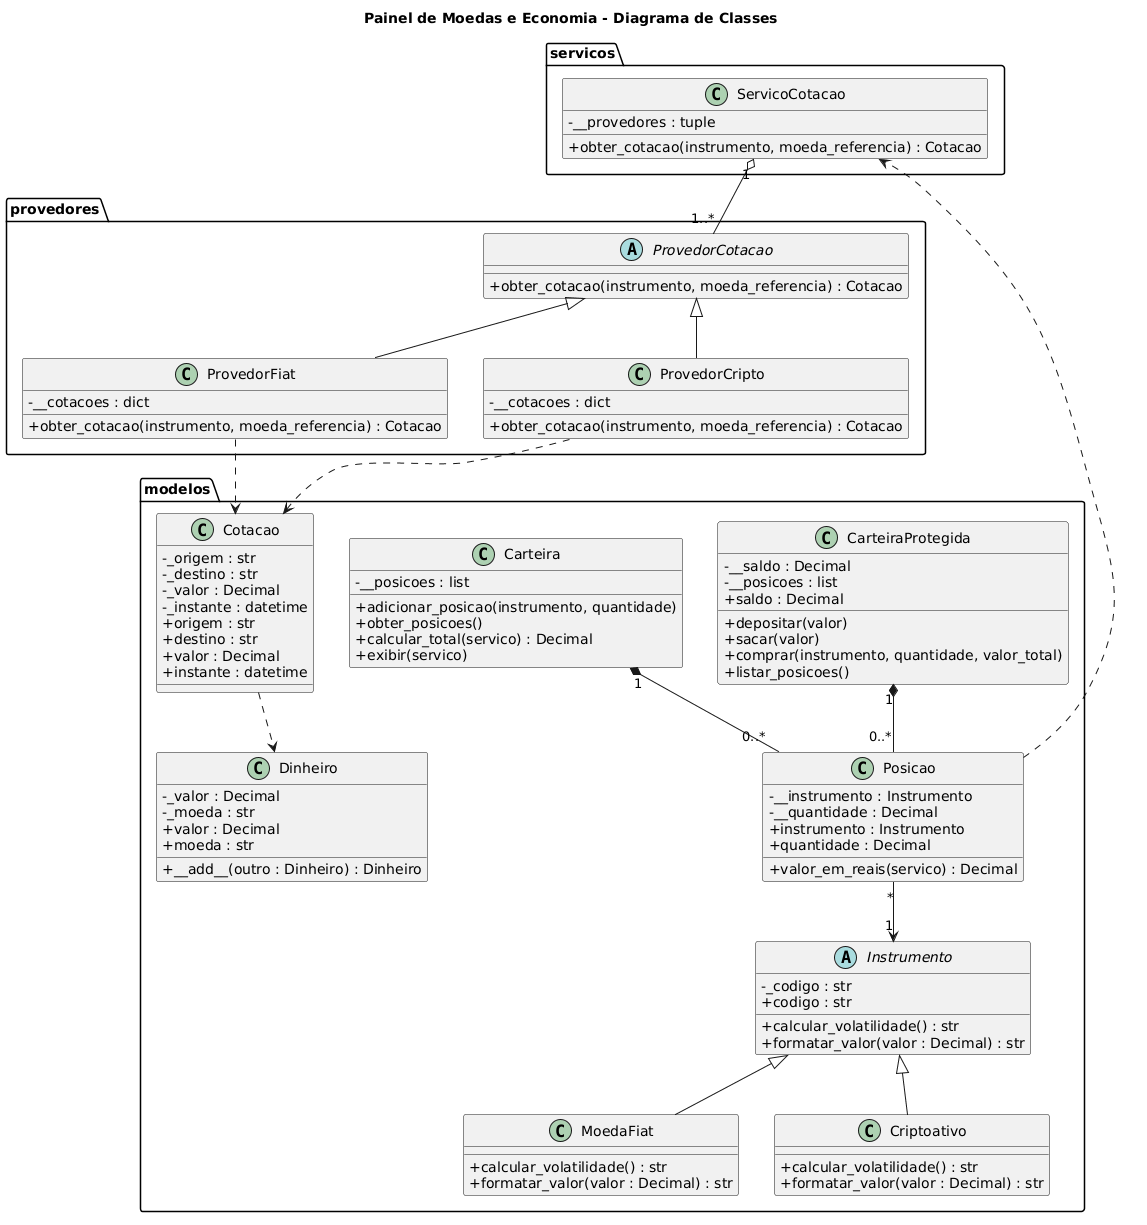

The diagram above was rendered by PlantUML. Its source (embedded in the PNG):
@startuml
title Painel de Moedas e Economia - Diagrama de Classes

skinparam classAttributeIconSize 0

' ==========================================================
' MODELOS
' ==========================================================

package "modelos" {

    abstract class Instrumento {
        - _codigo : str
        + codigo : str
        + calcular_volatilidade() : str
        + formatar_valor(valor : Decimal) : str
    }

    class MoedaFiat {
        + calcular_volatilidade() : str
        + formatar_valor(valor : Decimal) : str
    }

    class Criptoativo {
        + calcular_volatilidade() : str
        + formatar_valor(valor : Decimal) : str
    }

    class Dinheiro {
        - _valor : Decimal
        - _moeda : str
        + valor : Decimal
        + moeda : str
        + __add__(outro : Dinheiro) : Dinheiro
    }

    class Cotacao {
        - _origem : str
        - _destino : str
        - _valor : Decimal
        - _instante : datetime
        + origem : str
        + destino : str
        + valor : Decimal
        + instante : datetime
    }

    class Posicao {
        - __instrumento : Instrumento
        - __quantidade : Decimal
        + instrumento : Instrumento
        + quantidade : Decimal
        + valor_em_reais(servico) : Decimal
    }

    class Carteira {
        - __posicoes : list
        + adicionar_posicao(instrumento, quantidade)
        + obter_posicoes()
        + calcular_total(servico) : Decimal
        + exibir(servico)
    }

    class CarteiraProtegida {
        - __saldo : Decimal
        - __posicoes : list
        + saldo : Decimal
        + depositar(valor)
        + sacar(valor)
        + comprar(instrumento, quantidade, valor_total)
        + listar_posicoes()
    }
}


' ==========================================================
' PROVEDORES
' ==========================================================

package "provedores" {

    abstract class ProvedorCotacao {
        + obter_cotacao(instrumento, moeda_referencia) : Cotacao
    }

    class ProvedorFiat {
        - __cotacoes : dict
        + obter_cotacao(instrumento, moeda_referencia) : Cotacao
    }

    class ProvedorCripto {
        - __cotacoes : dict
        + obter_cotacao(instrumento, moeda_referencia) : Cotacao
    }
}


' ==========================================================
' SERVIÇOS
' ==========================================================

package "servicos" {

    class ServicoCotacao {
        - __provedores : tuple
        + obter_cotacao(instrumento, moeda_referencia) : Cotacao
    }
}


' ==========================================================
' HERANÇA
' ==========================================================

Instrumento <|-- MoedaFiat
Instrumento <|-- Criptoativo

ProvedorCotacao <|-- ProvedorFiat
ProvedorCotacao <|-- ProvedorCripto


' ==========================================================
' RELACIONAMENTOS
' ==========================================================

Carteira "1" *-- "0..*" Posicao

CarteiraProtegida "1" *-- "0..*" Posicao

Posicao "*" --> "1" Instrumento

Posicao ..> ServicoCotacao

ServicoCotacao "1" o-- "1..*" ProvedorCotacao

ProvedorFiat ..> Cotacao
ProvedorCripto ..> Cotacao

Cotacao ..> Dinheiro
@enduml